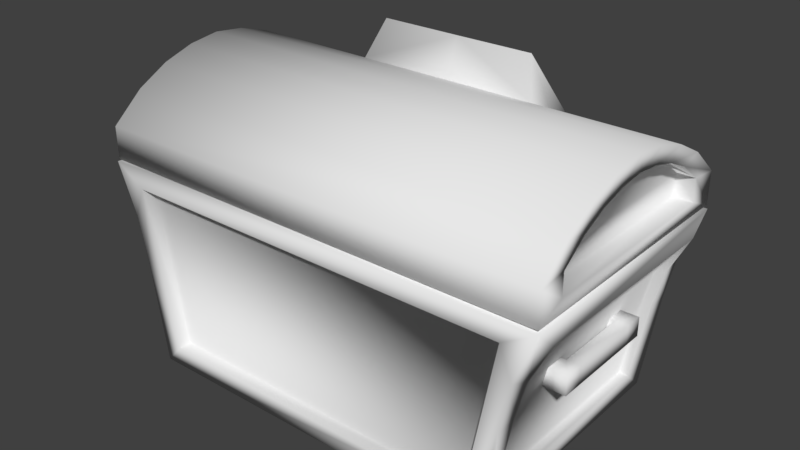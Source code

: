 # Source: Chest_significant.blend  (saved by Blender 2.78.0; exported with 4.5.12 LTS)
import bpy
from mathutils import Matrix  # noqa: F401  (used for matrix-valued properties, if any)

bpy.ops.wm.read_factory_settings(use_empty=True)
scene = bpy.context.scene
scene.name = 'Scene'

# ---- collections
col_collection_1 = bpy.data.collections.new('Collection 1'); scene.collection.children.link(col_collection_1)

# ---- materials (node trees are filled in below, after node groups)
mat_material = bpy.data.materials.new('Material')
mat_material.alpha_threshold = 0.0
mat_material.use_transparent_shadow = False
mat_material.roughness = 0.5
mat_material.line_color = (0.0, 0.0, 0.0, 1.0)

# ---- material node trees

# ---- world
world_world = bpy.data.worlds.new('World'); scene.world = world_world
world_world.color = (0.05088, 0.05088, 0.05088)
world_world.use_sun_shadow = False
world_world.sun_shadow_jitter_overblur = 0.0
world_world.cycles.sampling_method = 'MANUAL'

# ---- meshes
me_cube_004 = bpy.data.meshes.new('Cube.004')
me_cube_004.from_pydata([(-1.0, -0.005961, -0.00351), (-1.0, -0.005961, 0.1575), (-1.0, 1.255, -0.00351), (-1.0, 1.255, 0.1575), (1.0, -0.005961, -0.00351), (1.0, -0.005961, 0.1575), (1.0, 1.255, -0.00351), (1.0, 1.255, 0.1575), (-1.0, 0.6243, 0.4522), (1.0, 0.6243, 0.4522), (-1.0, 0.9395, 0.3823), (1.0, 0.3092, 0.3823), (-1.0, 0.3092, 0.3823), (1.0, 0.9395, 0.3823), (-1.0, 1.097, 0.2962), (1.0, 0.1516, 0.2962), (-1.0, 0.4668, 0.4324), (1.0, 0.7819, 0.4324), (-1.0, 0.7819, 0.4324), (1.0, 0.4668, 0.4324), (-1.0, 0.1516, 0.2962), (1.0, 1.097, 0.2962), (1.0, 1.114, 0.1726), (1.0, 1.114, 0.06228), (1.0, 0.135, 0.06228), (1.0, 0.2573, 0.2677), (1.0, 0.135, 0.1726), (1.0, 0.7467, 0.361), (1.0, 0.6243, 0.3746), (1.0, 0.502, 0.361), (1.0, 0.3797, 0.3267), (1.0, 0.9914, 0.2677), (1.0, 0.869, 0.3267), (0.9231, 1.114, 0.1726), (0.9231, 1.114, 0.06228), (0.9231, 0.135, 0.06228), (0.9231, 0.2573, 0.2677), (0.9231, 0.135, 0.1726), (0.9231, 0.7467, 0.361), (0.9231, 0.6243, 0.3746), (0.9231, 0.502, 0.361), (0.9231, 0.3797, 0.3267), (0.9231, 0.9914, 0.2677), (0.9231, 0.869, 0.3267), (-1.0, 1.137, 0.05572), (-1.0, 0.1118, 0.05572), (-1.0, 0.1118, 0.1637), (-1.0, 1.009, 0.2567), (-1.0, 1.137, 0.1637), (-1.0, 0.4962, 0.348), (-1.0, 0.6243, 0.3613), (-1.0, 0.7525, 0.348), (-1.0, 0.8806, 0.3145), (-1.0, 0.24, 0.2567), (-1.0, 0.3681, 0.3145), (-0.9202, 1.137, 0.05572), (-0.9202, 0.1118, 0.05572), (-0.9202, 0.1118, 0.1637), (-0.9202, 1.009, 0.2567), (-0.9202, 1.137, 0.1637), (-0.9202, 0.4962, 0.348), (-0.9202, 0.6243, 0.3613), (-0.9202, 0.7525, 0.348), (-0.9202, 0.8806, 0.3145), (-0.9202, 0.24, 0.2567), (-0.9202, 0.3681, 0.3145), (-0.8895, 1.14, 0.01208), (-0.8895, 0.1086, -0.0191), (0.8895, 1.14, 0.01208), (0.8895, 0.1086, -0.0191), (-0.8895, 1.145, 0.1094), (-0.8895, 0.1138, 0.07817), (0.8895, 1.145, 0.1094), (0.8895, 0.1138, 0.07817), (0.0, 1.255, 0.1575), (0.0, 0.9395, 0.3823), (0.0, 1.014, 0.5714), (0.3928, 1.255, 0.1575), (0.3928, 0.9395, 0.3823), (0.3928, 1.097, 0.2962), (-0.4162, 1.255, 0.1575), (-0.4162, 0.9395, 0.3823), (-0.4162, 1.097, 0.2962), (0.3435, 1.013, 0.5722), (0.0, 1.244, 0.2267), (0.3928, 1.244, 0.2267), (-0.4162, 1.244, 0.2267), (0.3435, 1.244, 0.2267), (0.3435, 1.255, 0.1575), (-0.3552, 1.255, 0.1575), (-0.3552, 1.013, 0.5722), (-0.3552, 1.244, 0.2267), (-0.0006879, 1.043, 0.5275), (0.2822, 1.043, 0.5281), (-0.0006879, 1.214, 0.2707), (0.2822, 1.214, 0.2707), (-0.2932, 1.043, 0.5281), (-0.2932, 1.214, 0.2707)], [], [(2, 0, 45, 44), (2, 3, 80, 89, 74, 88, 77, 7, 6), (4, 6, 23, 24), (4, 5, 1, 0), (2, 6, 68, 66), (15, 20, 1, 5), (17, 18, 8, 9), (82, 14, 10, 81), (19, 16, 12, 11), (9, 8, 16, 19), (80, 3, 14, 82, 86), (18, 17, 13, 10), (11, 12, 20, 15), (24, 23, 34, 35), (13, 17, 27, 32), (7, 21, 31, 22), (21, 13, 32, 31), (15, 5, 26, 25), (11, 15, 25, 30), (9, 19, 29, 28), (5, 4, 24, 26), (19, 11, 30, 29), (6, 7, 22, 23), (17, 9, 28, 27), (34, 33, 42, 43, 38, 39, 40, 41, 36, 37, 35), (32, 27, 38, 43), (29, 30, 41, 40), (25, 26, 37, 36), (28, 29, 40, 39), (31, 32, 43, 42), (26, 24, 35, 37), (22, 31, 42, 33), (23, 22, 33, 34), (30, 25, 36, 41), (27, 28, 39, 38), (54, 49, 60, 65), (20, 12, 54, 53), (10, 14, 47, 52), (0, 1, 46, 45), (8, 18, 51, 50), (18, 10, 52, 51), (16, 8, 50, 49), (14, 3, 48, 47), (12, 16, 49, 54), (3, 2, 44, 48), (1, 20, 53, 46), (56, 57, 64, 65, 60, 61, 62, 63, 58, 59, 55), (51, 52, 63, 62), (47, 48, 59, 58), (50, 51, 62, 61), (53, 54, 65, 64), (48, 44, 55, 59), (46, 53, 64, 57), (44, 45, 56, 55), (52, 47, 58, 63), (49, 50, 61, 60), (45, 46, 57, 56), (68, 69, 73, 72), (0, 2, 66, 67), (6, 4, 69, 68), (4, 0, 67, 69), (70, 72, 73, 71), (67, 66, 70, 71), (69, 67, 71, 73), (66, 68, 72, 70), (83, 78, 79), (90, 82, 81), (21, 79, 78, 13), (7, 77, 85, 79, 21), (88, 87, 85, 77), (91, 86, 82, 90), (89, 80, 86, 91), (90, 76, 92, 96), (85, 87, 83, 79), (74, 84, 87, 88), (76, 75, 78, 83), (74, 89, 91, 84), (95, 94, 97, 96, 92, 93), (76, 90, 81, 75), (91, 90, 96, 97), (83, 87, 95, 93), (76, 83, 93, 92), (84, 91, 97, 94), (87, 84, 94, 95)])
me_cube_004.polygons.foreach_set('use_smooth', [True] * 84)
_uv = me_cube_004.uv_layers.new(name='UVMap')
_uv.uv.foreach_set('vector', [0.443, 0.9757, 0.4997, 0.9763, 0.4949, 0.9797, 0.4484, 0.9792, 0.3788, 0.9377, 0.3848, 0.9377, 0.3848, 0.9532, 0.3848, 0.9648, 0.3848, 0.9763, 0.3848, 0.9802, 0.3848, 0.9841, 0.3848, 0.9995, 0.3788, 0.9996, 0.4429, 0.9762, 0.4998, 0.9762, 0.4953, 0.9793, 0.4485, 0.9793, 0.4436, 0.9995, 0.4376, 0.9997, 0.4376, 0.9377, 0.4436, 0.9377, 0.469, 0.88, 0.469, 0.9374, 0.4657, 0.9342, 0.4657, 0.8832, 0.4079, 0.9985, 0.4079, 0.9414, 0.4115, 0.9414, 0.4115, 0.9985, 0.3933, 0.9985, 0.3933, 0.9414, 0.397, 0.9414, 0.397, 0.9985, 0.386, 0.9581, 0.386, 0.9414, 0.3897, 0.9414, 0.3897, 0.9581, 0.4006, 0.9985, 0.4006, 0.9414, 0.4042, 0.9414, 0.4042, 0.9985, 0.397, 0.9985, 0.397, 0.9414, 0.4006, 0.9414, 0.4006, 0.9985, 0.3824, 0.9581, 0.3824, 0.9414, 0.386, 0.9414, 0.386, 0.9581, 0.3826, 0.9581, 0.3933, 0.9414, 0.3933, 0.9985, 0.3897, 0.9985, 0.3897, 0.9414, 0.4042, 0.9985, 0.4042, 0.9414, 0.4079, 0.9414, 0.4079, 0.9985, 0.4485, 0.9793, 0.4953, 0.9793, 0.49, 0.9822, 0.4553, 0.9819, 0.4922, 0.9987, 0.4827, 1.0, 0.481, 0.9968, 0.4886, 0.9959, 0.5002, 0.9824, 0.4982, 0.9916, 0.493, 0.9909, 0.4952, 0.9847, 0.4982, 0.9916, 0.4922, 0.9987, 0.4886, 0.9959, 0.493, 0.9909, 0.4491, 0.9935, 0.4429, 0.9844, 0.4492, 0.9863, 0.4535, 0.9929, 0.4557, 0.9998, 0.4491, 0.9935, 0.4535, 0.9929, 0.46, 0.9968, 0.4748, 0.9989, 0.4682, 0.9992, 0.4688, 0.9952, 0.4748, 0.9953, 0.4429, 0.9844, 0.4429, 0.9762, 0.4485, 0.9793, 0.4492, 0.9863, 0.4682, 0.9992, 0.4557, 0.9998, 0.46, 0.9968, 0.4688, 0.9952, 0.4998, 0.9762, 0.5002, 0.9824, 0.4952, 0.9847, 0.4953, 0.9793, 0.4827, 1.0, 0.4748, 0.9989, 0.4748, 0.9953, 0.481, 0.9968, 0.4946, 0.9801, 0.4943, 0.9863, 0.4898, 0.993, 0.4835, 0.9962, 0.4783, 0.9954, 0.4717, 0.9951, 0.466, 0.9949, 0.4599, 0.9958, 0.4536, 0.9924, 0.4495, 0.9863, 0.4489, 0.9801, 0.4886, 0.9959, 0.481, 0.9968, 0.4794, 0.9938, 0.4841, 0.9917, 0.4688, 0.9952, 0.46, 0.9968, 0.4634, 0.9931, 0.4689, 0.9945, 0.4535, 0.9929, 0.4492, 0.9863, 0.4542, 0.9854, 0.4583, 0.9903, 0.4748, 0.9953, 0.4688, 0.9952, 0.4689, 0.9945, 0.4744, 0.9933, 0.493, 0.9909, 0.4886, 0.9959, 0.4841, 0.9917, 0.4882, 0.9886, 0.4492, 0.9863, 0.4485, 0.9793, 0.4553, 0.9819, 0.4542, 0.9854, 0.4952, 0.9847, 0.493, 0.9909, 0.4882, 0.9886, 0.4909, 0.9848, 0.4953, 0.9793, 0.4952, 0.9847, 0.4909, 0.9848, 0.49, 0.9822, 0.46, 0.9968, 0.4535, 0.9929, 0.4583, 0.9903, 0.4634, 0.9931, 0.481, 0.9968, 0.4748, 0.9953, 0.4744, 0.9933, 0.4794, 0.9938, 0.4876, 0.9962, 0.4822, 0.997, 0.4807, 0.994, 0.4855, 0.9917, 0.4975, 0.9926, 0.4916, 0.9993, 0.4876, 0.9962, 0.4927, 0.9908, 0.4578, 1.0, 0.4499, 0.9961, 0.4554, 0.9946, 0.4604, 0.9969, 0.4997, 0.9763, 0.5, 0.9826, 0.4956, 0.9845, 0.4949, 0.9797, 0.4757, 0.9989, 0.4674, 0.9988, 0.4676, 0.9953, 0.4761, 0.9953, 0.4674, 0.9988, 0.4578, 1.0, 0.4604, 0.9969, 0.4676, 0.9953, 0.4835, 0.9999, 0.4757, 0.9989, 0.4761, 0.9953, 0.4822, 0.997, 0.4499, 0.9961, 0.4441, 0.9863, 0.4491, 0.9871, 0.4554, 0.9946, 0.4916, 0.9993, 0.4835, 0.9999, 0.4822, 0.997, 0.4876, 0.9962, 0.4441, 0.9863, 0.443, 0.9757, 0.4484, 0.9792, 0.4491, 0.9871, 0.5, 0.9826, 0.4975, 0.9926, 0.4927, 0.9908, 0.4956, 0.9845, 0.4947, 0.98, 0.4939, 0.9866, 0.4892, 0.9935, 0.4825, 0.9961, 0.4778, 0.9949, 0.4716, 0.9949, 0.4652, 0.9951, 0.4591, 0.9956, 0.4538, 0.9923, 0.4499, 0.9864, 0.449, 0.9799, 0.4676, 0.9953, 0.4604, 0.9969, 0.464, 0.9919, 0.47, 0.995, 0.4554, 0.9946, 0.4491, 0.9871, 0.4544, 0.9861, 0.4588, 0.9909, 0.4761, 0.9953, 0.4676, 0.9953, 0.47, 0.995, 0.4761, 0.9923, 0.4927, 0.9908, 0.4876, 0.9962, 0.4855, 0.9917, 0.4896, 0.9885, 0.4491, 0.9871, 0.4484, 0.9792, 0.455, 0.9814, 0.4544, 0.9861, 0.4956, 0.9845, 0.4927, 0.9908, 0.4896, 0.9885, 0.4924, 0.9844, 0.4484, 0.9792, 0.4949, 0.9797, 0.4914, 0.9818, 0.455, 0.9814, 0.4604, 0.9969, 0.4554, 0.9946, 0.4588, 0.9909, 0.464, 0.9919, 0.4822, 0.997, 0.4761, 0.9953, 0.4761, 0.9923, 0.4807, 0.994, 0.4949, 0.9797, 0.4956, 0.9845, 0.4924, 0.9844, 0.4914, 0.9818, 0.469, 0.9374, 0.4325, 0.9373, 0.435, 0.9343, 0.4665, 0.9345, 0.4328, 0.88, 0.469, 0.88, 0.4657, 0.8832, 0.4361, 0.8832, 0.469, 0.9374, 0.4328, 0.9373, 0.4361, 0.9341, 0.4657, 0.9342, 0.4328, 0.9373, 0.4328, 0.88, 0.4361, 0.8832, 0.4361, 0.9341, 0.4648, 0.8843, 0.4648, 0.9324, 0.4369, 0.9324, 0.4369, 0.8843, 0.4325, 0.8792, 0.4697, 0.8791, 0.4667, 0.8827, 0.4352, 0.8824, 0.4325, 0.9373, 0.4325, 0.8792, 0.4352, 0.8824, 0.435, 0.9343, 0.4697, 0.8791, 0.469, 0.9374, 0.4665, 0.9345, 0.4667, 0.8827, 0.4256, 0.9709, 0.4323, 0.9787, 0.4256, 0.9786, 0.4255, 0.9624, 0.4255, 0.9586, 0.4321, 0.9709, 0.386, 0.9985, 0.386, 0.9812, 0.3897, 0.9812, 0.3897, 0.9985, 0.3824, 0.9985, 0.3824, 0.9812, 0.3826, 0.9812, 0.386, 0.9812, 0.386, 0.9985, 0.3848, 0.9763, 0.3887, 0.9764, 0.3887, 0.9841, 0.3848, 0.9841, 0.4216, 0.9663, 0.4216, 0.9585, 0.4255, 0.9586, 0.4255, 0.9663, 0.3848, 0.957, 0.3848, 0.9532, 0.3887, 0.9532, 0.3887, 0.9609, 0.4741, 0.8782, 0.474, 0.9115, 0.4683, 0.9114, 0.4684, 0.884, 0.4217, 0.9786, 0.4217, 0.9708, 0.4256, 0.9747, 0.4256, 0.9786, 0.3957, 0.9703, 0.3996, 0.9703, 0.3996, 0.9781, 0.3957, 0.978, 0.3945, 0.9694, 0.401, 0.9694, 0.401, 0.9805, 0.3945, 0.9805, 0.3957, 0.9626, 0.3957, 0.9587, 0.3996, 0.9626, 0.3996, 0.9703, 0.4653, 0.9268, 0.4511, 0.9268, 0.4364, 0.9268, 0.4364, 0.8904, 0.4511, 0.8905, 0.4653, 0.8904, 0.3945, 0.9694, 0.3945, 0.9579, 0.401, 0.9579, 0.401, 0.9694, 0.4292, 0.8782, 0.4741, 0.8782, 0.4684, 0.884, 0.435, 0.884, 0.4741, 0.9437, 0.4292, 0.9437, 0.435, 0.9379, 0.4684, 0.9379, 0.474, 0.9115, 0.4741, 0.9437, 0.4684, 0.9379, 0.4683, 0.9114, 0.4292, 0.9115, 0.4292, 0.8782, 0.435, 0.884, 0.435, 0.9114, 0.4292, 0.9437, 0.4292, 0.9115, 0.435, 0.9114, 0.435, 0.9379])
me_cube_004.use_remesh_preserve_volume = False
me_cube_004.use_remesh_preserve_attributes = False
me_cube_004.use_mirror_vertex_groups = False
me_cube_004.update()
me_cube_001 = bpy.data.meshes.new('Cube.001')
me_cube_001.from_pydata([(-0.05838, -1.0, -1.0), (-0.05838, -1.0, 1.0), (-0.05838, 1.0, -1.0), (-0.05838, 1.0, 1.0), (1.0, -1.0, -1.0), (1.0, -1.0, 1.0), (1.0, 1.0, -1.0), (1.0, 1.0, 1.0), (2.38, 1.0, 1.0), (2.38, 1.0, -1.0), (2.38, -1.0, -1.0), (2.38, -1.0, 1.0), (1.0, 9.018, 1.0), (1.0, 9.018, -1.0), (2.38, 9.018, 1.0), (2.38, 9.018, -1.0), (1.0, 11.0, 1.0), (1.0, 11.0, -1.0), (2.38, 11.0, 1.0), (2.38, 11.0, -1.0), (-0.04884, 9.018, 1.0), (-0.04884, 9.018, -1.0), (-0.04884, 11.0, 1.0), (-0.04884, 11.0, -1.0), (-0.5803, 18.27, -11.41), (-0.5803, -8.949, -11.41), (-40.02, -8.949, -11.41), (-40.02, 18.27, -11.41), (4.241, 18.27, 9.644), (4.241, -8.949, 9.644), (-44.84, -8.949, 9.644), (-44.84, 18.27, 9.644), (-1.631, 18.27, -9.384), (-38.97, 18.27, -9.384), (1.714, 18.27, 7.614), (-42.31, 18.27, 7.614), (-2.382, -8.949, -9.394), (-38.22, -8.949, -9.394), (0.8281, -8.949, 7.623), (-41.43, -8.949, 7.623), (-0.5803, 15.99, -9.347), (-0.5803, -6.666, -9.347), (4.241, 15.99, 7.576), (4.241, -6.666, 7.576), (-40.02, -6.975, -9.453), (-40.02, 16.3, -9.453), (-44.84, -6.975, 7.682), (-44.84, 16.3, 7.682), (-1.515, 15.99, -9.347), (-1.515, -6.666, -9.347), (3.001, 15.99, 7.576), (3.001, -6.666, 7.576), (-39.14, -6.975, -9.453), (-39.14, 16.3, -9.453), (-43.66, -6.975, 7.682), (-43.66, 16.3, 7.682), (-1.631, 16.7, -9.384), (-38.97, 16.7, -9.384), (1.714, 16.7, 7.614), (-42.31, 16.7, 7.614), (-2.382, -7.565, -9.394), (-38.22, -7.565, -9.394), (0.8281, -7.565, 7.623), (-41.43, -7.565, 7.623), (0.7132, 15.65, 9.644), (0.7132, -6.333, 9.644), (-41.31, 15.65, 9.644), (-41.31, -6.333, 9.644), (-1.009, 15.65, -5.804), (-1.009, -6.333, -5.804), (-39.59, 15.65, -5.804), (-39.59, -6.333, -5.804), (1.035, 18.27, -0.8855), (1.035, -8.949, -0.8855), (-41.63, -8.949, -0.8855), (-41.63, 18.27, -0.8855), (1.035, 15.99, -0.8855), (1.035, -6.666, -0.8855), (-41.63, -6.975, -0.8855), (-41.63, 16.3, -0.8855), (0.02359, 15.99, -0.8855), (0.02358, -6.666, -0.8855), (-40.68, -6.975, -0.8855), (-40.68, 16.3, -0.8855), (2.12, 18.27, 4.379), (2.12, -8.949, 4.379), (-42.72, -8.949, 4.379), (-42.72, 18.27, 4.379), (2.12, 15.99, 3.345), (2.12, -6.666, 3.345), (-42.72, -6.975, 3.398), (-42.72, 16.3, 3.398), (1.058, 15.99, 3.345), (1.058, -6.666, 3.345), (-41.72, -6.975, 3.398), (-41.72, 16.3, 3.398), (-40.5, -1.0, -1.0), (-40.5, -1.0, 1.0), (-40.5, 1.0, -1.0), (-40.5, 1.0, 1.0), (-41.56, -1.0, -1.0), (-41.56, -1.0, 1.0), (-41.56, 1.0, -1.0), (-41.56, 1.0, 1.0), (-42.94, 1.0, 1.0), (-42.94, 1.0, -1.0), (-42.94, -1.0, -1.0), (-42.94, -1.0, 1.0), (-41.56, 9.018, 1.0), (-41.56, 9.018, -1.0), (-42.94, 9.018, 1.0), (-42.94, 9.018, -1.0), (-41.56, 11.0, 1.0), (-41.56, 11.0, -1.0), (-42.94, 11.0, 1.0), (-42.94, 11.0, -1.0), (-40.51, 9.018, 1.0), (-40.51, 9.018, -1.0), (-40.51, 11.0, 1.0), (-40.51, 11.0, -1.0)], [], [(9, 8, 11, 10), (2, 3, 7, 6), (4, 6, 9, 10), (4, 5, 1, 0), (2, 6, 4, 0), (7, 3, 1, 5), (7, 5, 11, 8), (9, 6, 13, 15), (5, 4, 10, 11), (12, 14, 18, 16), (8, 9, 15, 14), (7, 8, 14, 12), (6, 7, 12, 13), (17, 16, 18, 19), (14, 15, 19, 18), (15, 13, 17, 19), (16, 17, 23, 22), (17, 13, 21, 23), (12, 16, 22, 20), (13, 12, 20, 21), (24, 25, 26, 27), (30, 29, 65, 67), (28, 29, 43, 42), (26, 25, 36, 37), (86, 30, 46, 90), (24, 27, 33, 32), (33, 35, 59, 57), (28, 84, 72, 24, 32, 34), (31, 28, 34, 35), (27, 75, 87, 31, 35, 33), (38, 39, 63, 62), (29, 30, 39, 38), (30, 86, 74, 26, 37, 39), (25, 73, 85, 29, 38, 36), (77, 41, 49, 81), (73, 25, 41, 77), (84, 28, 42, 88), (25, 24, 40, 41), (45, 44, 52, 53), (30, 31, 47, 46), (75, 27, 45, 79), (27, 26, 44, 45), (92, 50, 51, 93), (94, 54, 55, 95), (46, 47, 55, 54), (41, 40, 48, 49), (90, 46, 54, 94), (42, 43, 51, 50), (88, 42, 50, 92), (79, 45, 53, 83), (58, 56, 57, 59), (32, 33, 57, 56), (35, 34, 58, 59), (34, 32, 56, 58), (60, 62, 63, 61), (36, 38, 62, 60), (39, 37, 61, 63), (37, 36, 60, 61), (67, 65, 69, 71), (29, 28, 64, 65), (31, 30, 67, 66), (28, 31, 66, 64), (68, 70, 71, 69), (65, 64, 68, 69), (66, 67, 71, 70), (64, 66, 70, 68), (91, 79, 83, 95), (40, 76, 80, 48), (44, 78, 82, 52), (52, 82, 83, 53), (48, 80, 81, 49), (87, 75, 79, 91), (24, 72, 76, 40), (85, 73, 77, 89), (89, 77, 81, 93), (26, 74, 78, 44), (43, 89, 93, 51), (29, 85, 89, 43), (31, 87, 91, 47), (47, 91, 95, 55), (76, 88, 92, 80), (78, 90, 94, 82), (82, 94, 95, 83), (80, 92, 93, 81), (72, 84, 88, 76), (74, 86, 90, 78), (105, 104, 107, 106), (98, 99, 103, 102), (100, 102, 105, 106), (100, 101, 97, 96), (98, 102, 100, 96), (103, 99, 97, 101), (103, 101, 107, 104), (105, 102, 109, 111), (101, 100, 106, 107), (108, 110, 114, 112), (104, 105, 111, 110), (103, 104, 110, 108), (102, 103, 108, 109), (113, 112, 114, 115), (110, 111, 115, 114), (111, 109, 113, 115), (112, 113, 119, 118), (113, 109, 117, 119), (108, 112, 118, 116), (109, 108, 116, 117)])
me_cube_001.polygons.foreach_set('use_smooth', [True] * 106)
_uv = me_cube_001.uv_layers.new(name='UVMap')
_uv.uv.foreach_set('vector', [0.4596, 0.8824, 0.4596, 0.8778, 0.4641, 0.8778, 0.4641, 0.8824, 0.4488, 0.878, 0.4533, 0.878, 0.4533, 0.8804, 0.4488, 0.8804, 0.4369, 0.878, 0.4414, 0.878, 0.4414, 0.8812, 0.4369, 0.8812, 0.4406, 0.8777, 0.4406, 0.8823, 0.4382, 0.8823, 0.4382, 0.8777, 0.4414, 0.8799, 0.4414, 0.8824, 0.4369, 0.8824, 0.4369, 0.8799, 0.4414, 0.8775, 0.4414, 0.8799, 0.4369, 0.8799, 0.4369, 0.8775, 0.4414, 0.8814, 0.4369, 0.8814, 0.4369, 0.8782, 0.4414, 0.8782, 0.4414, 0.8812, 0.4414, 0.878, 0.4596, 0.878, 0.4596, 0.8812, 0.4406, 0.8823, 0.4406, 0.8777, 0.4438, 0.8777, 0.4438, 0.8823, 0.4596, 0.8814, 0.4596, 0.8782, 0.4641, 0.8782, 0.4641, 0.8814, 0.4596, 0.8778, 0.4596, 0.8824, 0.4414, 0.8824, 0.4414, 0.8778, 0.4414, 0.8814, 0.4414, 0.8782, 0.4596, 0.8782, 0.4596, 0.8814, 0.4438, 0.8823, 0.4438, 0.8777, 0.462, 0.8777, 0.462, 0.8823, 0.4565, 0.878, 0.4565, 0.8826, 0.4533, 0.8826, 0.4533, 0.878, 0.4414, 0.8778, 0.4414, 0.8824, 0.4369, 0.8824, 0.4369, 0.8778, 0.4596, 0.8812, 0.4596, 0.878, 0.4641, 0.878, 0.4641, 0.8812, 0.4565, 0.8826, 0.4565, 0.878, 0.4589, 0.878, 0.4589, 0.8826, 0.4641, 0.8824, 0.4596, 0.8824, 0.4596, 0.88, 0.4641, 0.88, 0.4596, 0.8775, 0.4641, 0.8775, 0.4641, 0.8799, 0.4596, 0.8799, 0.4442, 0.878, 0.4488, 0.878, 0.4488, 0.8804, 0.4442, 0.8804, 0.2546, 4.674e-08, 0.5092, 0.0, 0.5092, 0.3694, 0.2546, 0.3694, 0.4326, 0.938, 0.4326, 0.8781, 0.4362, 0.8823, 0.4362, 0.9338, 0.4986, 0.9759, 0.4446, 0.9759, 0.4492, 0.9719, 0.4941, 0.9719, 0.471, 0.9357, 0.471, 0.8814, 0.4744, 0.8844, 0.4744, 0.9327, 0.4984, 0.9658, 0.4996, 0.9753, 0.4946, 0.972, 0.4946, 0.9641, 0.4362, 0.878, 0.436, 0.9387, 0.4333, 0.9351, 0.4332, 0.8812, 0.4352, 0.8937, 0.4355, 0.9225, 0.4325, 0.9204, 0.4329, 0.8965, 0.436, 0.8873, 0.436, 0.8959, 0.436, 0.9046, 0.4359, 0.9219, 0.4327, 0.9189, 0.4324, 0.8901, 0.4026, 0.9378, 0.4039, 0.877, 0.4067, 0.8807, 0.4057, 0.9346, 0.4358, 0.8956, 0.4357, 0.9129, 0.4357, 0.9216, 0.4357, 0.9302, 0.4325, 0.9272, 0.4322, 0.8984, 0.4322, 0.8817, 0.4322, 0.934, 0.4287, 0.934, 0.4287, 0.8817, 0.5001, 0.8773, 0.5001, 0.9403, 0.4967, 0.9337, 0.4967, 0.8831, 0.5001, 0.9403, 0.4976, 0.9373, 0.4887, 0.9355, 0.471, 0.9357, 0.4744, 0.9327, 0.4967, 0.9337, 0.471, 0.8814, 0.4883, 0.8813, 0.4956, 0.8796, 0.5001, 0.8773, 0.4967, 0.8831, 0.4744, 0.8844, 0.434, 0.9097, 0.4351, 0.926, 0.4338, 0.9265, 0.4326, 0.9102, 0.4459, 0.9609, 0.4465, 0.9399, 0.4511, 0.944, 0.4509, 0.9606, 0.4986, 0.9677, 0.4986, 0.9759, 0.4941, 0.9719, 0.4941, 0.9657, 0.4465, 0.9399, 0.4986, 0.9396, 0.4941, 0.9437, 0.4511, 0.944, 0.4676, 0.9251, 0.4676, 0.8895, 0.469, 0.8895, 0.469, 0.9251, 0.4996, 0.9753, 0.4458, 0.9753, 0.4496, 0.972, 0.4946, 0.972, 0.4467, 0.9585, 0.4464, 0.9403, 0.4496, 0.9436, 0.4496, 0.9585, 0.4464, 0.9403, 0.4984, 0.9403, 0.4946, 0.9436, 0.4496, 0.9436, 0.4523, 0.9533, 0.452, 0.945, 0.4928, 0.945, 0.4923, 0.9533, 0.4517, 0.9521, 0.4518, 0.9445, 0.4931, 0.9448, 0.4929, 0.9522, 0.4674, 0.9259, 0.4674, 0.8903, 0.4692, 0.8903, 0.4692, 0.9259, 0.435, 0.8873, 0.435, 0.9303, 0.4336, 0.9303, 0.4336, 0.8873, 0.4681, 0.9145, 0.4695, 0.9217, 0.4677, 0.9212, 0.4667, 0.9141, 0.4351, 0.8882, 0.4351, 0.9312, 0.4333, 0.9312, 0.4333, 0.8882, 0.4347, 0.9187, 0.4359, 0.9276, 0.4342, 0.9269, 0.4332, 0.9182, 0.4686, 0.9075, 0.4698, 0.9208, 0.4685, 0.9212, 0.4672, 0.9079, 0.4064, 0.8843, 0.4288, 0.885, 0.4279, 0.9294, 0.4065, 0.9328, 0.4332, 0.8812, 0.4333, 0.9351, 0.4305, 0.9328, 0.4311, 0.8842, 0.4044, 0.9354, 0.4044, 0.8814, 0.4072, 0.8837, 0.4065, 0.9324, 0.435, 0.8876, 0.4352, 0.9164, 0.4322, 0.9143, 0.4327, 0.8904, 0.4745, 0.887, 0.4957, 0.884, 0.4962, 0.9328, 0.4746, 0.9312, 0.3911, 0.9534, 0.4338, 0.9534, 0.4338, 0.9554, 0.3911, 0.9554, 0.4324, 0.8908, 0.4324, 0.9299, 0.4291, 0.9299, 0.4291, 0.8908, 0.4296, 0.9328, 0.4296, 0.8814, 0.4316, 0.8814, 0.4316, 0.9328, 0.4654, 0.8848, 0.4654, 0.9334, 0.4363, 0.933, 0.4367, 0.8848, 0.4326, 0.8781, 0.47, 0.8781, 0.4664, 0.8823, 0.4362, 0.8823, 0.47, 0.938, 0.4326, 0.938, 0.4362, 0.9338, 0.4664, 0.9338, 0.47, 0.8781, 0.47, 0.938, 0.4664, 0.9338, 0.4664, 0.8823, 0.465, 0.885, 0.465, 0.9332, 0.4375, 0.9332, 0.4375, 0.885, 0.4368, 0.9338, 0.4368, 0.8837, 0.4654, 0.8837, 0.4654, 0.9338, 0.4368, 0.9322, 0.4368, 0.884, 0.4642, 0.884, 0.4642, 0.9322, 0.436, 0.9334, 0.436, 0.8848, 0.4653, 0.8848, 0.4653, 0.9334, 0.4684, 0.9008, 0.4686, 0.9075, 0.4672, 0.9079, 0.467, 0.9012, 0.4359, 0.8942, 0.4348, 0.9104, 0.4334, 0.9099, 0.4346, 0.8937, 0.4695, 0.8945, 0.4683, 0.9078, 0.4669, 0.9074, 0.4682, 0.8941, 0.4505, 0.9712, 0.4517, 0.961, 0.4929, 0.9609, 0.4934, 0.9713, 0.4507, 0.9711, 0.4521, 0.9608, 0.4928, 0.9608, 0.4936, 0.9711, 0.4458, 0.9658, 0.4467, 0.9585, 0.4496, 0.9585, 0.4496, 0.9641, 0.4986, 0.9396, 0.4986, 0.9607, 0.4941, 0.9607, 0.4941, 0.9437, 0.4446, 0.9677, 0.4459, 0.9609, 0.4509, 0.9606, 0.4501, 0.9658, 0.4338, 0.9014, 0.434, 0.9097, 0.4326, 0.9102, 0.4323, 0.902, 0.4984, 0.9403, 0.4984, 0.9585, 0.4946, 0.9585, 0.4946, 0.9436, 0.4351, 0.8926, 0.4338, 0.9014, 0.4323, 0.902, 0.4334, 0.8932, 0.4446, 0.9759, 0.4446, 0.9677, 0.4501, 0.9658, 0.4492, 0.9719, 0.4458, 0.9753, 0.4458, 0.9658, 0.4496, 0.9641, 0.4496, 0.972, 0.4698, 0.8936, 0.4684, 0.9008, 0.467, 0.9012, 0.468, 0.8941, 0.4348, 0.9104, 0.4347, 0.9187, 0.4332, 0.9182, 0.4334, 0.9099, 0.4683, 0.9078, 0.4681, 0.9145, 0.4667, 0.9141, 0.4669, 0.9074, 0.4517, 0.961, 0.4517, 0.9521, 0.4929, 0.9522, 0.4929, 0.9609, 0.4521, 0.9608, 0.4523, 0.9533, 0.4923, 0.9533, 0.4928, 0.9608, 0.4986, 0.9607, 0.4986, 0.9677, 0.4941, 0.9657, 0.4941, 0.9607, 0.4984, 0.9585, 0.4984, 0.9658, 0.4946, 0.9641, 0.4946, 0.9585, 0.4607, 0.8823, 0.4607, 0.8771, 0.4654, 0.8771, 0.4654, 0.8823, 0.4493, 0.877, 0.454, 0.877, 0.454, 0.8798, 0.4493, 0.8798, 0.4372, 0.8778, 0.4419, 0.8778, 0.4419, 0.8814, 0.4372, 0.8814, 0.441, 0.877, 0.441, 0.8822, 0.4385, 0.8822, 0.4385, 0.877, 0.4419, 0.8796, 0.4419, 0.8823, 0.4372, 0.8823, 0.4372, 0.8796, 0.4419, 0.8768, 0.4419, 0.8796, 0.4372, 0.8796, 0.4372, 0.8768, 0.4419, 0.8814, 0.4372, 0.8814, 0.4372, 0.8778, 0.4419, 0.8778, 0.4419, 0.8814, 0.4419, 0.8778, 0.4608, 0.8778, 0.4608, 0.8814, 0.441, 0.8822, 0.441, 0.877, 0.4443, 0.877, 0.4443, 0.8822, 0.4608, 0.8814, 0.4608, 0.8778, 0.4654, 0.8778, 0.4654, 0.8814, 0.4607, 0.8771, 0.4607, 0.8823, 0.4418, 0.8823, 0.4418, 0.8771, 0.4419, 0.8814, 0.4419, 0.8778, 0.4608, 0.8778, 0.4608, 0.8814, 0.4443, 0.8822, 0.4443, 0.877, 0.4631, 0.877, 0.4631, 0.8822, 0.4573, 0.877, 0.4573, 0.8822, 0.454, 0.8822, 0.454, 0.877, 0.4418, 0.8771, 0.4418, 0.8823, 0.4372, 0.8823, 0.4372, 0.8771, 0.4608, 0.8814, 0.4608, 0.8778, 0.4654, 0.8778, 0.4654, 0.8814, 0.4573, 0.8822, 0.4573, 0.877, 0.4597, 0.877, 0.4597, 0.8822, 0.4654, 0.8823, 0.4608, 0.8823, 0.4608, 0.8796, 0.4654, 0.8796, 0.4608, 0.8768, 0.4654, 0.8768, 0.4654, 0.8796, 0.4608, 0.8796, 0.4446, 0.877, 0.4493, 0.877, 0.4493, 0.8798, 0.4446, 0.8798])
me_cube_001.materials.append(mat_material)
me_cube_001.use_remesh_preserve_volume = False
me_cube_001.use_remesh_preserve_attributes = False
me_cube_001.use_mirror_vertex_groups = False
me_cube_001.update()

# ---- objects
ob_cube_004 = bpy.data.objects.new('Cube.004', me_cube_004)
ob_chest = bpy.data.objects.new('Chest', me_cube_001)

# ---- transforms, parenting, visibility, modifiers, constraints
ob_cube_004.location = (-0.004668, -0.7247, 1.015)
ob_cube_004.rotation_euler = (0.001735, -0.0, 0.0)
ob_cube_004.scale = (1.168, 1.029, 1.0)
ob_cube_004.lineart.crease_threshold = 0.0
ob_chest.location = (0.9697, -0.3137, 0.5393)
ob_chest.scale = (0.04777, 0.04777, 0.04777)
ob_chest.lineart.crease_threshold = 0.0

# ---- collection membership
col_collection_1.objects.link(ob_cube_004)
col_collection_1.objects.link(ob_chest)

# ---- scene / render settings (as saved in the file)
scene.frame_start = 1; scene.frame_end = 250; scene.frame_set(1)
scene.render.engine = 'BLENDER_EEVEE_NEXT'
scene.render.resolution_percentage = 50
scene.render.dither_intensity = 0.0
scene.cycles.use_denoising = False
scene.cycles.samples = 128
scene.cycles.sampling_pattern = 'TABULATED_SOBOL'
scene.cycles.light_sampling_threshold = 0.0
scene.cycles.use_adaptive_sampling = False
scene.cycles.use_light_tree = False
scene.cycles.blur_glossy = 0.0
scene.cycles.sample_clamp_indirect = 0.0
scene.view_settings.view_transform = 'Standard'
bpy.context.view_layer.update()

# ---- added for rendering (the .blend has no active camera and no usable light): camera, sun
cam_auto = bpy.data.cameras.new('AutoCamera')
cam_auto.lens = 50.0
cam_auto.sensor_width = 36.0
cam_auto.clip_end = 1000.0
ob_auto_camera = bpy.data.objects.new('AutoCamera', cam_auto)
scene.collection.objects.link(ob_auto_camera)
ob_auto_camera.location = (2.88931, -3.55488, 3.10332)
ob_auto_camera.rotation_euler = (1.09748, -7.21219e-08, 0.694738)
scene.camera = ob_auto_camera
light_auto_sun = bpy.data.lights.new('AutoSun', 'SUN')
light_auto_sun.energy = 3.0
light_auto_sun.angle = 0.0523599
ob_auto_sun = bpy.data.objects.new('AutoSun', light_auto_sun)
scene.collection.objects.link(ob_auto_sun)
ob_auto_sun.rotation_euler = (0.872665, 0.174533, 0.523599)
bpy.context.view_layer.update()
